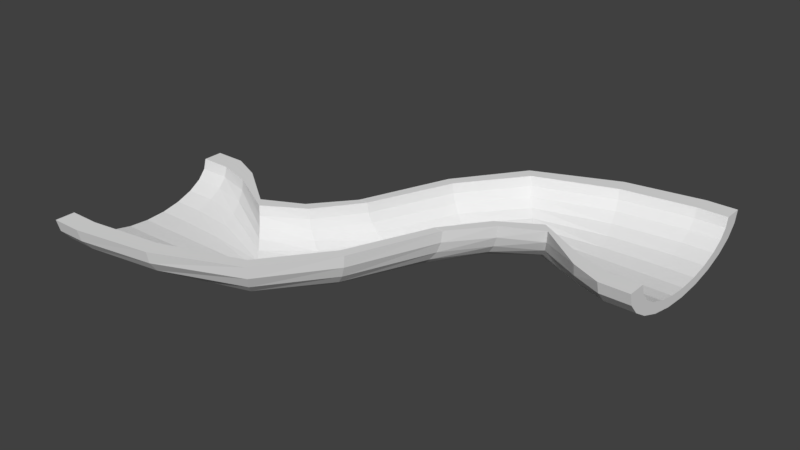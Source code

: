 # Source: cut_pipe_currved.blend  (saved by Blender 2.78.0; exported with 4.5.12 LTS)
import bpy
from mathutils import Matrix  # noqa: F401  (used for matrix-valued properties, if any)

bpy.ops.wm.read_factory_settings(use_empty=True)
scene = bpy.context.scene
scene.name = 'Scene'

# ---- collections
col_collection_1 = bpy.data.collections.new('Collection 1'); scene.collection.children.link(col_collection_1)

# ---- world
world_world = bpy.data.worlds.new('World'); scene.world = world_world
world_world.color = (0.05088, 0.05088, 0.05088)
world_world.use_sun_shadow = False
world_world.sun_shadow_jitter_overblur = 0.0
world_world.cycles.sampling_method = 'MANUAL'

# ---- meshes
me_cylinder_010 = bpy.data.meshes.new('Cylinder.010')
me_cylinder_010.from_pydata([(-264.0, 697.5, 411.4), (-264.0, -642.5, -42.97), (-102.5, 697.5, 408.6), (-102.5, -620.6, -42.97), (47.99, 697.5, 400.7), (47.99, -556.7, -42.97), (177.2, 697.5, 388.0), (177.2, -455.0, -42.97), (276.4, 697.5, 371.5), (276.4, -322.5, -42.97), (338.7, 697.5, 352.3), (338.7, -168.1, -42.97), (360.0, 697.5, 331.6), (360.0, -2.452, -42.97), (338.7, 697.5, 311.0), (338.7, 163.2, -42.97), (276.4, 697.5, 291.8), (276.4, 317.5, -42.97), (177.2, 697.5, 275.2), (177.2, 450.1, -42.97), (47.99, 697.5, 262.6), (47.99, 551.8, -42.97), (-102.5, 697.5, 254.6), (-102.5, 615.7, -42.97), (-264.0, 697.5, 251.9), (-264.0, 637.5, -42.97), (-264.0, 697.5, 395.4), (-264.0, -514.5, -42.97), (-134.8, 697.5, 393.2), (-134.8, -497.0, -42.97), (-14.41, 697.5, 386.9), (-14.41, -445.9, -42.97), (88.98, 697.5, 376.7), (88.98, -364.5, -42.97), (168.3, 697.5, 363.5), (168.3, -258.5, -42.97), (218.2, 697.5, 348.1), (218.2, -135.0, -42.97), (235.2, 697.5, 331.6), (235.2, -2.452, -42.97), (218.2, 697.5, 315.1), (218.2, 130.1, -42.97), (168.3, 697.5, 299.7), (168.3, 253.5, -42.97), (88.98, 697.5, 286.5), (88.98, 359.6, -42.97), (-14.41, 697.5, 276.4), (-14.41, 441.0, -42.97), (-134.8, 697.5, 270.0), (-134.8, 492.1, -42.97), (-264.0, 697.5, 267.8), (-264.0, 509.5, -42.97), (-617.0, 359.6, 57.03), (-264.0, 113.8, 353.5), (-264.0, -322.5, 273.9), (-264.0, -556.7, 136.0), (-264.0, -642.5, 7.034), (-102.5, -620.6, 7.034), (-102.5, -537.8, 134.7), (-102.5, -311.5, 271.6), (-102.5, 119.5, 350.8), (47.99, -556.7, 7.034), (47.99, -482.5, 130.7), (47.99, -279.6, 264.7), (47.99, 136.0, 343.1), (177.2, -455.0, 7.034), (177.2, -394.4, 124.4), (177.2, -228.7, 253.7), (177.2, 162.4, 330.9), (276.4, -322.5, 7.034), (276.4, -279.6, 116.1), (276.4, -162.5, 239.4), (276.4, 196.7, 314.9), (338.7, -168.1, 7.034), (338.7, -145.9, 106.5), (338.7, -85.27, 222.7), (338.7, 236.6, 296.4), (360.0, -2.452, 7.034), (360.0, -2.452, 96.18), (360.0, -2.452, 204.9), (360.0, 279.5, 276.4), (338.7, 163.2, 7.034), (338.7, 141.0, 85.86), (338.7, 80.37, 187.0), (338.7, 322.4, 256.5), (276.4, 317.5, 7.034), (276.4, 274.7, 76.25), (276.4, 157.5, 170.3), (276.4, 362.3, 237.9), (177.2, 450.1, 7.034), (177.2, 389.5, 67.99), (177.2, 223.8, 156.0), (177.2, 396.6, 222.0), (47.99, 551.8, 7.034), (47.99, 477.5, 61.65), (47.99, 274.7, 145.1), (47.99, 422.9, 209.7), (-102.5, 615.7, 7.034), (-102.5, 532.9, 57.67), (-102.5, 306.6, 138.2), (-102.5, 439.5, 202.0), (-264.0, 637.5, 7.034), (-264.0, 551.8, 56.31), (-264.0, 317.5, 135.8), (-264.0, 445.1, 199.4), (-264.0, 147.0, 338.0), (-264.0, -258.5, 260.1), (-264.0, -445.9, 128.1), (-264.0, -514.5, 7.034), (-134.8, -497.0, 7.034), (-134.8, -430.8, 127.0), (-134.8, -249.7, 258.2), (-134.8, 151.5, 335.9), (-14.41, -445.9, 7.034), (-14.41, -386.5, 123.8), (-14.41, -224.2, 252.7), (-14.41, 164.7, 329.8), (88.98, -364.5, 7.034), (88.98, -316.0, 118.7), (88.98, -183.5, 243.9), (88.98, 185.8, 320.0), (168.3, -258.5, 7.034), (168.3, -224.2, 112.1), (168.3, -130.5, 232.5), (168.3, 213.2, 307.2), (218.2, -135.0, 7.034), (218.2, -117.2, 104.4), (218.2, -68.71, 219.2), (218.2, 245.2, 292.4), (235.2, -2.452, 7.034), (235.2, -2.452, 96.18), (235.2, -2.452, 204.9), (235.2, 279.5, 276.4), (218.2, 130.1, 7.034), (218.2, 112.3, 87.93), (218.2, 63.81, 190.6), (218.2, 313.8, 260.5), (168.3, 253.5, 7.034), (168.3, 219.3, 80.23), (168.3, 125.5, 177.2), (168.3, 345.7, 245.6), (88.98, 359.6, 7.034), (88.98, 311.1, 73.63), (88.98, 178.6, 165.8), (88.98, 373.2, 232.9), (-14.41, 441.0, 7.034), (-14.41, 381.5, 68.56), (-14.41, 219.3, 157.0), (-14.41, 394.3, 223.1), (-134.8, 492.1, 7.034), (-134.8, 425.8, 65.37), (-134.8, 244.8, 151.5), (-134.8, 407.5, 216.9), (-264.0, 509.5, 7.034), (-264.0, 441.0, 64.29), (-264.0, 253.5, 149.6), (-264.0, 412.0, 214.8), (-264.0, -642.5, -17.97), (-264.0, -514.5, -17.97), (-102.5, -620.6, -17.97), (47.99, -556.7, -17.97), (177.2, -455.0, -17.97), (276.4, -322.5, -17.97), (338.7, -168.1, -17.97), (360.0, -2.452, -17.97), (338.7, 163.2, -17.97), (276.4, 317.5, -17.97), (177.2, 450.1, -17.97), (47.99, 551.8, -17.97), (-102.5, 615.7, -17.97), (-264.0, 637.5, -17.97), (-134.8, -497.0, -17.97), (-14.41, -445.9, -17.97), (88.98, -364.5, -17.97), (168.3, -258.5, -17.97), (218.2, -135.0, -17.97), (235.2, -2.452, -17.97), (218.2, 130.1, -17.97), (168.3, 253.5, -17.97), (88.98, 359.6, -17.97), (-14.41, 441.0, -17.97), (-134.8, 492.1, -17.97), (-264.0, 509.5, -17.97)], [], [(157, 1, 3, 159), (159, 3, 5, 160), (160, 5, 7, 161), (161, 7, 9, 162), (162, 9, 11, 163), (163, 11, 13, 164), (164, 13, 15, 165), (165, 15, 17, 166), (166, 17, 19, 167), (167, 19, 21, 168), (168, 21, 23, 169), (169, 23, 25, 170), (158, 171, 29, 27), (171, 172, 31, 29), (172, 173, 33, 31), (173, 174, 35, 33), (174, 175, 37, 35), (175, 176, 39, 37), (176, 177, 41, 39), (177, 178, 43, 41), (178, 179, 45, 43), (179, 180, 47, 45), (180, 181, 49, 47), (181, 182, 51, 49), (0, 2, 28, 26), (3, 1, 27, 29), (5, 3, 29, 31), (7, 5, 31, 33), (9, 7, 33, 35), (11, 9, 35, 37), (13, 11, 37, 39), (15, 13, 39, 41), (17, 15, 41, 43), (19, 17, 43, 45), (21, 19, 45, 47), (23, 21, 47, 49), (25, 23, 49, 51), (2, 4, 6, 8, 10, 12, 14, 16, 18, 20, 22, 24, 50, 48, 46, 44, 42, 40, 38, 36, 34, 32, 30, 28), (170, 25, 51, 182), (53, 0, 26, 105), (157, 56, 108, 158), (56, 55, 107, 108), (55, 54, 106, 107), (54, 53, 105, 106), (24, 104, 156, 50), (104, 103, 155, 156), (103, 102, 154, 155), (102, 101, 153, 154), (48, 50, 156, 152), (152, 156, 155, 151), (151, 155, 154, 150), (150, 154, 153, 149), (46, 48, 152, 148), (148, 152, 151, 147), (147, 151, 150, 146), (146, 150, 149, 145), (44, 46, 148, 144), (144, 148, 147, 143), (143, 147, 146, 142), (142, 146, 145, 141), (42, 44, 144, 140), (140, 144, 143, 139), (139, 143, 142, 138), (138, 142, 141, 137), (40, 42, 140, 136), (136, 140, 139, 135), (135, 139, 138, 134), (134, 138, 137, 133), (38, 40, 136, 132), (132, 136, 135, 131), (131, 135, 134, 130), (130, 134, 133, 129), (36, 38, 132, 128), (128, 132, 131, 127), (127, 131, 130, 126), (126, 130, 129, 125), (34, 36, 128, 124), (124, 128, 127, 123), (123, 127, 126, 122), (122, 126, 125, 121), (32, 34, 124, 120), (120, 124, 123, 119), (119, 123, 122, 118), (118, 122, 121, 117), (30, 32, 120, 116), (116, 120, 119, 115), (115, 119, 118, 114), (114, 118, 117, 113), (28, 30, 116, 112), (112, 116, 115, 111), (111, 115, 114, 110), (110, 114, 113, 109), (26, 28, 112, 105), (105, 112, 111, 106), (106, 111, 110, 107), (107, 110, 109, 108), (22, 100, 104, 24), (100, 99, 103, 104), (99, 98, 102, 103), (98, 97, 101, 102), (20, 96, 100, 22), (96, 95, 99, 100), (95, 94, 98, 99), (94, 93, 97, 98), (18, 92, 96, 20), (92, 91, 95, 96), (91, 90, 94, 95), (90, 89, 93, 94), (16, 88, 92, 18), (88, 87, 91, 92), (87, 86, 90, 91), (86, 85, 89, 90), (14, 84, 88, 16), (84, 83, 87, 88), (83, 82, 86, 87), (82, 81, 85, 86), (12, 80, 84, 14), (80, 79, 83, 84), (79, 78, 82, 83), (78, 77, 81, 82), (10, 76, 80, 12), (76, 75, 79, 80), (75, 74, 78, 79), (74, 73, 77, 78), (8, 72, 76, 10), (72, 71, 75, 76), (71, 70, 74, 75), (70, 69, 73, 74), (6, 68, 72, 8), (68, 67, 71, 72), (67, 66, 70, 71), (66, 65, 69, 70), (4, 64, 68, 6), (64, 63, 67, 68), (63, 62, 66, 67), (62, 61, 65, 66), (2, 60, 64, 4), (60, 59, 63, 64), (59, 58, 62, 63), (58, 57, 61, 62), (0, 53, 60, 2), (53, 54, 59, 60), (54, 55, 58, 59), (55, 56, 57, 58), (1, 157, 158, 27), (101, 170, 182, 153), (149, 153, 182, 181), (145, 149, 181, 180), (141, 145, 180, 179), (137, 141, 179, 178), (133, 137, 178, 177), (129, 133, 177, 176), (125, 129, 176, 175), (121, 125, 175, 174), (117, 121, 174, 173), (113, 117, 173, 172), (109, 113, 172, 171), (108, 109, 171, 158), (97, 169, 170, 101), (93, 168, 169, 97), (89, 167, 168, 93), (85, 166, 167, 89), (81, 165, 166, 85), (77, 164, 165, 81), (73, 163, 164, 77), (69, 162, 163, 73), (65, 161, 162, 69), (61, 160, 161, 65), (57, 159, 160, 61), (56, 157, 159, 57)])
_uv = me_cylinder_010.uv_layers.new(name='UVMap')
_uv.uv.foreach_set('vector', [0.01013, 0.9999, 0.0, 0.9998, 0.000552, 0.9308, 0.01069, 0.9309, 0.01069, 0.9309, 0.000552, 0.9308, 0.001086, 0.864, 0.01122, 0.8641, 0.01122, 0.8641, 0.001086, 0.864, 0.001566, 0.8041, 0.0117, 0.8042, 0.7475, 0.496, 0.7374, 0.4973, 0.7316, 0.4453, 0.7416, 0.444, 0.7416, 0.444, 0.7316, 0.4453, 0.7244, 0.3829, 0.7345, 0.3816, 0.7345, 0.3816, 0.7244, 0.3829, 0.7165, 0.3142, 0.7265, 0.313, 0.7265, 0.313, 0.7165, 0.3142, 0.7082, 0.2441, 0.7183, 0.2428, 0.7183, 0.2428, 0.7082, 0.2441, 0.7003, 0.1772, 0.7104, 0.176, 0.7104, 0.176, 0.7003, 0.1772, 0.6933, 0.1182, 0.7033, 0.1169, 0.6485, 0.6718, 0.6384, 0.6722, 0.6398, 0.6234, 0.6499, 0.623, 0.6499, 0.623, 0.6398, 0.6234, 0.6398, 0.5637, 0.6499, 0.5632, 0.6499, 0.5632, 0.6398, 0.5637, 0.6384, 0.4971, 0.6485, 0.4966, 0.08271, 0.8014, 0.08322, 0.8566, 0.07311, 0.8567, 0.0726, 0.8015, 0.08322, 0.8566, 0.0847, 0.9099, 0.0746, 0.91, 0.07311, 0.8567, 0.0847, 0.9099, 0.08707, 0.9578, 0.07696, 0.9579, 0.0746, 0.91, 0.5437, 0.4975, 0.5385, 0.5398, 0.5284, 0.5385, 0.5337, 0.4962, 0.5385, 0.5398, 0.5324, 0.5902, 0.5223, 0.5889, 0.5284, 0.5385, 0.5324, 0.5902, 0.5258, 0.6453, 0.5158, 0.644, 0.5223, 0.5889, 0.5258, 0.6453, 0.5193, 0.7013, 0.5092, 0.7001, 0.5158, 0.644, 0.5193, 0.7013, 0.5131, 0.7545, 0.5031, 0.7532, 0.5092, 0.7001, 0.5131, 0.7545, 0.5078, 0.8012, 0.4978, 0.7999, 0.5031, 0.7532, 0.4853, 0.6827, 0.4853, 0.6439, 0.4954, 0.6439, 0.4954, 0.6827, 0.4853, 0.6439, 0.4853, 0.5962, 0.4954, 0.5962, 0.4954, 0.6439, 0.4853, 0.5962, 0.4853, 0.543, 0.4954, 0.543, 0.4954, 0.5962, 0.9355, 0.262, 0.9372, 0.1942, 0.9433, 0.2078, 0.942, 0.262, 0.1875, 0.009129, 0.253, 0.0, 0.253, 0.05348, 0.2006, 0.06078, 0.1265, 0.03586, 0.1875, 0.009129, 0.2006, 0.06078, 0.1518, 0.08217, 0.07409, 0.07837, 0.1265, 0.03586, 0.1518, 0.08217, 0.1099, 0.1162, 0.03389, 0.1338, 0.07409, 0.07837, 0.1099, 0.1162, 0.0777, 0.1605, 0.008619, 0.1983, 0.03389, 0.1338, 0.0777, 0.1605, 0.05748, 0.2121, 0.0, 0.2675, 0.008619, 0.1983, 0.05748, 0.2121, 0.05059, 0.2675, 0.008619, 0.3367, 0.0, 0.2675, 0.05059, 0.2675, 0.05748, 0.3228, 0.03389, 0.4012, 0.008619, 0.3367, 0.05748, 0.3228, 0.0777, 0.3744, 0.07409, 0.4566, 0.03389, 0.4012, 0.0777, 0.3744, 0.1099, 0.4187, 0.1265, 0.499, 0.07409, 0.4566, 0.1099, 0.4187, 0.1518, 0.4527, 0.1875, 0.5257, 0.1265, 0.499, 0.1518, 0.4527, 0.2006, 0.4741, 0.253, 0.5348, 0.1875, 0.5257, 0.2006, 0.4741, 0.253, 0.4813, 0.9372, 0.1942, 0.941, 0.131, 0.9466, 0.07675, 0.9536, 0.03511, 0.9617, 0.008929, 0.9701, 0.0, 0.9783, 0.008929, 0.9859, 0.03511, 0.9922, 0.07675, 0.9968, 0.131, 0.9995, 0.1942, 1.0, 0.262, 0.9936, 0.262, 0.9932, 0.2078, 0.991, 0.1572, 0.9873, 0.1138, 0.9823, 0.08049, 0.9762, 0.05955, 0.9696, 0.05241, 0.9629, 0.05955, 0.9565, 0.08049, 0.9508, 0.1138, 0.9463, 0.1572, 0.9433, 0.2078, 0.7032, 0.9144, 0.6933, 0.9125, 0.7028, 0.8593, 0.7127, 0.8612, 0.871, 0.2403, 0.9294, 0.0, 0.9355, 0.002299, 0.8815, 0.2293, 0.9083, 0.5943, 0.8988, 0.5907, 0.9165, 0.5398, 0.926, 0.5434, 0.8988, 0.5907, 0.8615, 0.538, 0.8798, 0.4951, 0.9165, 0.5398, 0.8615, 0.538, 0.8412, 0.4251, 0.8553, 0.4016, 0.8798, 0.4951, 0.8412, 0.4251, 0.871, 0.2403, 0.8815, 0.2293, 0.8553, 0.4016, 0.8064, 0.9602, 0.8041, 0.8512, 0.8127, 0.8387, 0.8127, 0.9614, 0.8041, 0.8512, 0.7882, 0.7933, 0.7985, 0.7678, 0.8127, 0.8387, 0.7882, 0.7933, 0.7392, 0.8845, 0.7506, 0.8391, 0.7985, 0.7678, 0.7392, 0.8845, 0.7132, 0.9163, 0.7227, 0.8631, 0.7506, 0.8391, 0.3053, 0.8133, 0.253, 0.8132, 0.253, 0.6903, 0.3053, 0.6885, 0.3053, 0.6885, 0.253, 0.6903, 0.2531, 0.6196, 0.3055, 0.6161, 0.9273, 0.7344, 0.9382, 0.788, 0.8715, 0.8076, 0.863, 0.7533, 0.863, 0.7533, 0.8715, 0.8076, 0.8487, 0.8143, 0.8412, 0.7596, 0.3541, 0.8138, 0.3053, 0.8133, 0.3053, 0.6885, 0.3541, 0.6834, 0.3541, 0.6834, 0.3053, 0.6885, 0.3055, 0.6161, 0.3542, 0.6057, 0.9235, 0.6826, 0.9273, 0.7344, 0.863, 0.7533, 0.8666, 0.6992, 0.4502, 0.6405, 0.4515, 0.5925, 0.4752, 0.5962, 0.4752, 0.6439, 0.396, 0.8144, 0.3541, 0.8138, 0.3541, 0.6834, 0.3959, 0.6752, 0.3959, 0.6752, 0.3541, 0.6834, 0.3542, 0.6057, 0.396, 0.5893, 0.9273, 0.636, 0.9235, 0.6826, 0.8666, 0.6992, 0.8821, 0.6492, 0.4482, 0.68, 0.4502, 0.6405, 0.4752, 0.6439, 0.4752, 0.6827, 0.428, 0.8153, 0.396, 0.8144, 0.3959, 0.6752, 0.428, 0.6646, 0.428, 0.6646, 0.3959, 0.6752, 0.396, 0.5893, 0.4281, 0.5679, 0.9382, 0.5979, 0.9273, 0.636, 0.8821, 0.6492, 0.9083, 0.6066, 0.5543, 0.7452, 0.5471, 0.7856, 0.5179, 0.8025, 0.5232, 0.7558, 0.4482, 0.8164, 0.428, 0.8153, 0.428, 0.6646, 0.4481, 0.6522, 0.4481, 0.6522, 0.428, 0.6646, 0.4281, 0.5679, 0.4482, 0.543, 0.6064, 0.6843, 0.598, 0.7109, 0.5543, 0.7452, 0.5627, 0.6994, 0.5627, 0.6994, 0.5543, 0.7452, 0.5232, 0.7558, 0.5293, 0.7026, 0.6318, 0.957, 0.6251, 0.9566, 0.6222, 0.7928, 0.6303, 0.7788, 0.6303, 0.7788, 0.6222, 0.7928, 0.6064, 0.6843, 0.6155, 0.6568, 0.6155, 0.6568, 0.6064, 0.6843, 0.5627, 0.6994, 0.5718, 0.6512, 0.5718, 0.6512, 0.5627, 0.6994, 0.5293, 0.7026, 0.5359, 0.6466, 0.6384, 0.9583, 0.6318, 0.957, 0.6303, 0.7788, 0.6384, 0.7657, 0.6384, 0.7657, 0.6303, 0.7788, 0.6155, 0.6568, 0.6245, 0.6302, 0.6245, 0.6302, 0.6155, 0.6568, 0.5718, 0.6512, 0.5808, 0.604, 0.5808, 0.604, 0.5718, 0.6512, 0.5359, 0.6466, 0.5425, 0.5915, 0.6731, 0.002199, 0.6933, 0.00326, 0.6933, 0.1961, 0.673, 0.2084, 0.673, 0.2084, 0.6933, 0.1961, 0.6933, 0.3323, 0.673, 0.3572, 0.6329, 0.6064, 0.6245, 0.6302, 0.5808, 0.604, 0.5891, 0.5609, 0.5891, 0.5609, 0.5808, 0.604, 0.5425, 0.5915, 0.5486, 0.5411, 0.6409, 0.001289, 0.6731, 0.002199, 0.673, 0.2084, 0.6409, 0.219, 0.6409, 0.219, 0.673, 0.2084, 0.673, 0.3572, 0.6409, 0.3786, 0.6734, 0.7295, 0.6385, 0.7295, 0.6384, 0.6756, 0.675, 0.6722, 0.5963, 0.5249, 0.5891, 0.5609, 0.5486, 0.5411, 0.5538, 0.4988, 0.599, 0.0005896, 0.6409, 0.001289, 0.6409, 0.219, 0.599, 0.2272, 0.599, 0.2272, 0.6409, 0.219, 0.6409, 0.3786, 0.599, 0.395, 0.599, 0.395, 0.6409, 0.3786, 0.6409, 0.4426, 0.599, 0.4717, 0.1437, 0.9126, 0.1437, 0.9599, 0.09717, 0.9577, 0.09481, 0.9098, 0.5502, 0.0001501, 0.599, 0.0005896, 0.599, 0.2272, 0.5501, 0.2323, 0.5501, 0.2323, 0.599, 0.2272, 0.599, 0.395, 0.5501, 0.4053, 0.5501, 0.4053, 0.599, 0.395, 0.599, 0.4717, 0.5502, 0.4899, 0.1438, 0.8596, 0.1437, 0.9126, 0.09481, 0.9098, 0.09333, 0.8565, 0.4978, 0.0, 0.5502, 0.0001501, 0.5501, 0.2323, 0.4978, 0.234, 0.4978, 0.234, 0.5501, 0.2323, 0.5501, 0.4053, 0.4978, 0.4088, 0.4978, 0.4088, 0.5501, 0.4053, 0.5502, 0.4899, 0.4978, 0.4962, 0.1438, 0.8045, 0.1438, 0.8596, 0.09333, 0.8565, 0.09282, 0.8013, 0.06547, 0.5387, 0.06547, 0.6502, 9.402e-07, 0.648, 0.0, 0.5389, 0.06547, 0.6502, 0.06549, 0.7101, 2.315e-05, 0.7057, 9.402e-07, 0.648, 0.8043, 0.5973, 0.7221, 0.5737, 0.7327, 0.5058, 0.8181, 0.5304, 0.7221, 0.5737, 0.6933, 0.5656, 0.7027, 0.4973, 0.7327, 0.5058, 0.1265, 0.5382, 0.1265, 0.6565, 0.06547, 0.6502, 0.06547, 0.5387, 0.1265, 0.6565, 0.1265, 0.723, 0.06549, 0.7101, 0.06547, 0.6502, 0.7996, 0.6621, 0.7266, 0.6412, 0.7221, 0.5737, 0.8043, 0.5973, 0.7266, 0.6412, 0.7013, 0.6341, 0.6933, 0.5656, 0.7221, 0.5737, 0.1788, 0.5373, 0.1788, 0.6667, 0.1265, 0.6565, 0.1265, 0.5382, 0.1788, 0.6667, 0.1789, 0.7434, 0.1265, 0.723, 0.1265, 0.6565, 0.8043, 0.7203, 0.7459, 0.7037, 0.7266, 0.6412, 0.7996, 0.6621, 0.7459, 0.7037, 0.7263, 0.6983, 0.7013, 0.6341, 0.7266, 0.6412, 0.219, 0.5362, 0.219, 0.6799, 0.1788, 0.6667, 0.1788, 0.5373, 0.219, 0.6799, 0.219, 0.7702, 0.1789, 0.7434, 0.1788, 0.6667, 0.8181, 0.7678, 0.7787, 0.7568, 0.7459, 0.7037, 0.8043, 0.7203, 0.7504, 0.1891, 0.7205, 0.1747, 0.7134, 0.1156, 0.7409, 0.1379, 0.2443, 0.5348, 0.2443, 0.6954, 0.219, 0.6799, 0.219, 0.5362, 0.2443, 0.6954, 0.2443, 0.8013, 0.219, 0.7702, 0.219, 0.6799, 0.8048, 0.267, 0.7612, 0.2468, 0.7504, 0.1891, 0.794, 0.2333, 0.7612, 0.2468, 0.7284, 0.2415, 0.7205, 0.1747, 0.7504, 0.1891, 0.833, 0.001813, 0.8312, 0.1798, 0.821, 0.1621, 0.8246, 0.002118, 0.8312, 0.1798, 0.8162, 0.3015, 0.8048, 0.267, 0.821, 0.1621, 0.8162, 0.3015, 0.7724, 0.3071, 0.7612, 0.2468, 0.8048, 0.267, 0.7724, 0.3071, 0.7366, 0.3117, 0.7284, 0.2415, 0.7612, 0.2468, 0.8412, 0.0, 0.8412, 0.1959, 0.8312, 0.1798, 0.833, 0.001813, 0.8412, 0.1959, 0.8273, 0.3345, 0.8162, 0.3015, 0.8312, 0.1798, 0.8273, 0.3345, 0.7835, 0.3659, 0.7724, 0.3071, 0.8162, 0.3015, 0.7835, 0.3659, 0.7445, 0.3803, 0.7366, 0.3117, 0.7724, 0.3071, 0.4724, 0.5403, 0.4723, 0.3271, 0.4977, 0.3425, 0.4978, 0.539, 0.4723, 0.3271, 0.4723, 0.1718, 0.4978, 0.2029, 0.4977, 0.3425, 0.8374, 0.3638, 0.7935, 0.4192, 0.7835, 0.3659, 0.8273, 0.3345, 0.7935, 0.4192, 0.7517, 0.4428, 0.7445, 0.3803, 0.7835, 0.3659, 0.4321, 0.5414, 0.432, 0.3138, 0.4723, 0.3271, 0.4724, 0.5403, 0.432, 0.3138, 0.432, 0.1451, 0.4723, 0.1718, 0.4723, 0.3271, 0.432, 0.1451, 0.4325, 0.06705, 0.4729, 0.1145, 0.4723, 0.1718, 0.8018, 0.4633, 0.7576, 0.4948, 0.7517, 0.4428, 0.7935, 0.4192, 0.3797, 0.5423, 0.3795, 0.3036, 0.432, 0.3138, 0.4321, 0.5414, 0.3795, 0.3036, 0.3795, 0.1246, 0.432, 0.1451, 0.432, 0.3138, 0.3795, 0.1246, 0.3801, 0.03067, 0.4325, 0.06705, 0.432, 0.1451, 0.07152, 0.8605, 0.02135, 0.8642, 0.02183, 0.8043, 0.06942, 0.8013, 0.3186, 0.5428, 0.3184, 0.2972, 0.3795, 0.3036, 0.3797, 0.5423, 0.3184, 0.2972, 0.3185, 0.1117, 0.3795, 0.1246, 0.3795, 0.3036, 0.3185, 0.1117, 0.319, 0.007799, 0.3801, 0.03067, 0.3795, 0.1246, 0.0726, 0.9268, 0.02082, 0.931, 0.02135, 0.8642, 0.07152, 0.8605, 0.2531, 0.543, 0.253, 0.2951, 0.3184, 0.2972, 0.3186, 0.5428, 0.253, 0.2951, 0.253, 0.1073, 0.3185, 0.1117, 0.3184, 0.2972, 0.253, 0.1073, 0.2535, 0.0, 0.319, 0.007799, 0.3185, 0.1117, 0.0726, 0.9956, 0.02027, 1.0, 0.02082, 0.931, 0.0726, 0.9268, 0.9179, 0.5979, 0.9083, 0.5943, 0.926, 0.5434, 0.9355, 0.547, 0.7132, 0.9163, 0.7032, 0.9144, 0.7127, 0.8612, 0.7227, 0.8631, 0.4752, 0.5962, 0.4752, 0.543, 0.4853, 0.543, 0.4853, 0.5962, 0.4752, 0.6439, 0.4752, 0.5962, 0.4853, 0.5962, 0.4853, 0.6439, 0.4752, 0.6827, 0.4752, 0.6439, 0.4853, 0.6439, 0.4853, 0.6827, 0.5232, 0.7558, 0.5179, 0.8025, 0.5078, 0.8012, 0.5131, 0.7545, 0.5293, 0.7026, 0.5232, 0.7558, 0.5131, 0.7545, 0.5193, 0.7013, 0.5359, 0.6466, 0.5293, 0.7026, 0.5193, 0.7013, 0.5258, 0.6453, 0.5425, 0.5915, 0.5359, 0.6466, 0.5258, 0.6453, 0.5324, 0.5902, 0.5486, 0.5411, 0.5425, 0.5915, 0.5324, 0.5902, 0.5385, 0.5398, 0.5538, 0.4988, 0.5486, 0.5411, 0.5385, 0.5398, 0.5437, 0.4975, 0.09481, 0.9098, 0.09717, 0.9577, 0.08707, 0.9578, 0.0847, 0.9099, 0.09333, 0.8565, 0.09481, 0.9098, 0.0847, 0.9099, 0.08322, 0.8566, 0.09282, 0.8013, 0.09333, 0.8565, 0.08322, 0.8566, 0.08271, 0.8014, 0.66, 0.5628, 0.6499, 0.5632, 0.6485, 0.4966, 0.6586, 0.4962, 0.66, 0.6226, 0.6499, 0.623, 0.6499, 0.5632, 0.66, 0.5628, 0.6586, 0.6714, 0.6485, 0.6718, 0.6499, 0.623, 0.66, 0.6226, 0.7205, 0.1747, 0.7104, 0.176, 0.7033, 0.1169, 0.7134, 0.1156, 0.7284, 0.2415, 0.7183, 0.2428, 0.7104, 0.176, 0.7205, 0.1747, 0.7366, 0.3117, 0.7265, 0.313, 0.7183, 0.2428, 0.7284, 0.2415, 0.7445, 0.3803, 0.7345, 0.3816, 0.7265, 0.313, 0.7366, 0.3117, 0.7517, 0.4428, 0.7416, 0.444, 0.7345, 0.3816, 0.7445, 0.3803, 0.7576, 0.4948, 0.7475, 0.496, 0.7416, 0.444, 0.7517, 0.4428, 0.02135, 0.8642, 0.01122, 0.8641, 0.0117, 0.8042, 0.02183, 0.8043, 0.02082, 0.931, 0.01069, 0.9309, 0.01122, 0.8641, 0.02135, 0.8642, 0.02027, 1.0, 0.01013, 0.9999, 0.01069, 0.9309, 0.02082, 0.931])
me_cylinder_010.use_remesh_preserve_volume = False
me_cylinder_010.use_remesh_preserve_attributes = False
me_cylinder_010.use_mirror_vertex_groups = False
me_cylinder_010.update()
me_cylinder_013 = bpy.data.meshes.new('Cylinder.013')
me_cylinder_013.from_pydata([(-264.0, 697.5, 411.4), (-264.0, -642.5, -42.97), (-102.5, 697.5, 408.6), (-102.5, -620.6, -42.97), (47.99, 697.5, 400.7), (47.99, -556.7, -42.97), (177.2, 697.5, 388.0), (177.2, -455.0, -42.97), (276.4, 697.5, 371.5), (276.4, -322.5, -42.97), (338.7, 697.5, 352.3), (338.7, -168.1, -42.97), (360.0, 697.5, 331.6), (360.0, -2.452, -42.97), (338.7, 697.5, 311.0), (338.7, 163.2, -42.97), (276.4, 697.5, 291.8), (276.4, 317.5, -42.97), (177.2, 697.5, 275.2), (177.2, 450.1, -42.97), (47.99, 697.5, 262.6), (47.99, 551.8, -42.97), (-102.5, 697.5, 254.6), (-102.5, 615.7, -42.97), (-264.0, 697.5, 251.9), (-264.0, 637.5, -42.97), (-264.0, 697.5, 395.4), (-264.0, -514.5, -42.97), (-134.8, 697.5, 393.2), (-134.8, -497.0, -42.97), (-14.41, 697.5, 386.9), (-14.41, -445.9, -42.97), (88.98, 697.5, 376.7), (88.98, -364.5, -42.97), (168.3, 697.5, 363.5), (168.3, -258.5, -42.97), (218.2, 697.5, 348.1), (218.2, -135.0, -42.97), (235.2, 697.5, 331.6), (235.2, -2.452, -42.97), (218.2, 697.5, 315.1), (218.2, 130.1, -42.97), (168.3, 697.5, 299.7), (168.3, 253.5, -42.97), (88.98, 697.5, 286.5), (88.98, 359.6, -42.97), (-14.41, 697.5, 276.4), (-14.41, 441.0, -42.97), (-134.8, 697.5, 270.0), (-134.8, 492.1, -42.97), (-264.0, 697.5, 267.8), (-264.0, 509.5, -42.97), (-617.0, 359.6, 57.03), (-264.0, 113.8, 353.5), (-264.0, -322.5, 273.9), (-264.0, -556.7, 136.0), (-264.0, -642.5, 7.034), (-102.5, -620.6, 7.034), (-102.5, -537.8, 134.7), (-102.5, -311.5, 271.6), (-102.5, 119.5, 350.8), (47.99, -556.7, 7.034), (47.99, -482.5, 130.7), (47.99, -279.6, 264.7), (47.99, 136.0, 343.1), (177.2, -455.0, 7.034), (177.2, -394.4, 124.4), (177.2, -228.7, 253.7), (177.2, 162.4, 330.9), (276.4, -322.5, 7.034), (276.4, -279.6, 116.1), (276.4, -162.5, 239.4), (276.4, 196.7, 314.9), (338.7, -168.1, 7.034), (338.7, -145.9, 106.5), (338.7, -85.27, 222.7), (338.7, 236.6, 296.4), (360.0, -2.452, 7.034), (360.0, -2.452, 96.18), (360.0, -2.452, 204.9), (360.0, 279.5, 276.4), (338.7, 163.2, 7.034), (338.7, 141.0, 85.86), (338.7, 80.37, 187.0), (338.7, 322.4, 256.5), (276.4, 317.5, 7.034), (276.4, 274.7, 76.25), (276.4, 157.5, 170.3), (276.4, 362.3, 237.9), (177.2, 450.1, 7.034), (177.2, 389.5, 67.99), (177.2, 223.8, 156.0), (177.2, 396.6, 222.0), (47.99, 551.8, 7.034), (47.99, 477.5, 61.65), (47.99, 274.7, 145.1), (47.99, 422.9, 209.7), (-102.5, 615.7, 7.034), (-102.5, 532.9, 57.67), (-102.5, 306.6, 138.2), (-102.5, 439.5, 202.0), (-264.0, 637.5, 7.034), (-264.0, 551.8, 56.31), (-264.0, 317.5, 135.8), (-264.0, 445.1, 199.4), (-264.0, 147.0, 338.0), (-264.0, -258.5, 260.1), (-264.0, -445.9, 128.1), (-264.0, -514.5, 7.034), (-134.8, -497.0, 7.034), (-134.8, -430.8, 127.0), (-134.8, -249.7, 258.2), (-134.8, 151.5, 335.9), (-14.41, -445.9, 7.034), (-14.41, -386.5, 123.8), (-14.41, -224.2, 252.7), (-14.41, 164.7, 329.8), (88.98, -364.5, 7.034), (88.98, -316.0, 118.7), (88.98, -183.5, 243.9), (88.98, 185.8, 320.0), (168.3, -258.5, 7.034), (168.3, -224.2, 112.1), (168.3, -130.5, 232.5), (168.3, 213.2, 307.2), (218.2, -135.0, 7.034), (218.2, -117.2, 104.4), (218.2, -68.71, 219.2), (218.2, 245.2, 292.4), (235.2, -2.452, 7.034), (235.2, -2.452, 96.18), (235.2, -2.452, 204.9), (235.2, 279.5, 276.4), (218.2, 130.1, 7.034), (218.2, 112.3, 87.93), (218.2, 63.81, 190.6), (218.2, 313.8, 260.5), (168.3, 253.5, 7.034), (168.3, 219.3, 80.23), (168.3, 125.5, 177.2), (168.3, 345.7, 245.6), (88.98, 359.6, 7.034), (88.98, 311.1, 73.63), (88.98, 178.6, 165.8), (88.98, 373.2, 232.9), (-14.41, 441.0, 7.034), (-14.41, 381.5, 68.56), (-14.41, 219.3, 157.0), (-14.41, 394.3, 223.1), (-134.8, 492.1, 7.034), (-134.8, 425.8, 65.37), (-134.8, 244.8, 151.5), (-134.8, 407.5, 216.9), (-264.0, 509.5, 7.034), (-264.0, 441.0, 64.29), (-264.0, 253.5, 149.6), (-264.0, 412.0, 214.8), (-264.0, -642.5, -17.97), (-264.0, -514.5, -17.97), (-102.5, -620.6, -17.97), (47.99, -556.7, -17.97), (177.2, -455.0, -17.97), (276.4, -322.5, -17.97), (338.7, -168.1, -17.97), (360.0, -2.452, -17.97), (338.7, 163.2, -17.97), (276.4, 317.5, -17.97), (177.2, 450.1, -17.97), (47.99, 551.8, -17.97), (-102.5, 615.7, -17.97), (-264.0, 637.5, -17.97), (-134.8, -497.0, -17.97), (-14.41, -445.9, -17.97), (88.98, -364.5, -17.97), (168.3, -258.5, -17.97), (218.2, -135.0, -17.97), (235.2, -2.452, -17.97), (218.2, 130.1, -17.97), (168.3, 253.5, -17.97), (88.98, 359.6, -17.97), (-14.41, 441.0, -17.97), (-134.8, 492.1, -17.97), (-264.0, 509.5, -17.97)], [], [(157, 1, 3, 159), (159, 3, 5, 160), (160, 5, 7, 161), (161, 7, 9, 162), (162, 9, 11, 163), (163, 11, 13, 164), (164, 13, 15, 165), (165, 15, 17, 166), (166, 17, 19, 167), (167, 19, 21, 168), (168, 21, 23, 169), (169, 23, 25, 170), (158, 171, 29, 27), (171, 172, 31, 29), (172, 173, 33, 31), (173, 174, 35, 33), (174, 175, 37, 35), (175, 176, 39, 37), (176, 177, 41, 39), (177, 178, 43, 41), (178, 179, 45, 43), (179, 180, 47, 45), (180, 181, 49, 47), (181, 182, 51, 49), (0, 2, 28, 26), (3, 1, 27, 29), (5, 3, 29, 31), (7, 5, 31, 33), (9, 7, 33, 35), (11, 9, 35, 37), (13, 11, 37, 39), (15, 13, 39, 41), (17, 15, 41, 43), (19, 17, 43, 45), (21, 19, 45, 47), (23, 21, 47, 49), (25, 23, 49, 51), (2, 4, 6, 8, 10, 12, 14, 16, 18, 20, 22, 24, 50, 48, 46, 44, 42, 40, 38, 36, 34, 32, 30, 28), (170, 25, 51, 182), (53, 0, 26, 105), (157, 56, 108, 158), (56, 55, 107, 108), (55, 54, 106, 107), (54, 53, 105, 106), (24, 104, 156, 50), (104, 103, 155, 156), (103, 102, 154, 155), (102, 101, 153, 154), (48, 50, 156, 152), (152, 156, 155, 151), (151, 155, 154, 150), (150, 154, 153, 149), (46, 48, 152, 148), (148, 152, 151, 147), (147, 151, 150, 146), (146, 150, 149, 145), (44, 46, 148, 144), (144, 148, 147, 143), (143, 147, 146, 142), (142, 146, 145, 141), (42, 44, 144, 140), (140, 144, 143, 139), (139, 143, 142, 138), (138, 142, 141, 137), (40, 42, 140, 136), (136, 140, 139, 135), (135, 139, 138, 134), (134, 138, 137, 133), (38, 40, 136, 132), (132, 136, 135, 131), (131, 135, 134, 130), (130, 134, 133, 129), (36, 38, 132, 128), (128, 132, 131, 127), (127, 131, 130, 126), (126, 130, 129, 125), (34, 36, 128, 124), (124, 128, 127, 123), (123, 127, 126, 122), (122, 126, 125, 121), (32, 34, 124, 120), (120, 124, 123, 119), (119, 123, 122, 118), (118, 122, 121, 117), (30, 32, 120, 116), (116, 120, 119, 115), (115, 119, 118, 114), (114, 118, 117, 113), (28, 30, 116, 112), (112, 116, 115, 111), (111, 115, 114, 110), (110, 114, 113, 109), (26, 28, 112, 105), (105, 112, 111, 106), (106, 111, 110, 107), (107, 110, 109, 108), (22, 100, 104, 24), (100, 99, 103, 104), (99, 98, 102, 103), (98, 97, 101, 102), (20, 96, 100, 22), (96, 95, 99, 100), (95, 94, 98, 99), (94, 93, 97, 98), (18, 92, 96, 20), (92, 91, 95, 96), (91, 90, 94, 95), (90, 89, 93, 94), (16, 88, 92, 18), (88, 87, 91, 92), (87, 86, 90, 91), (86, 85, 89, 90), (14, 84, 88, 16), (84, 83, 87, 88), (83, 82, 86, 87), (82, 81, 85, 86), (12, 80, 84, 14), (80, 79, 83, 84), (79, 78, 82, 83), (78, 77, 81, 82), (10, 76, 80, 12), (76, 75, 79, 80), (75, 74, 78, 79), (74, 73, 77, 78), (8, 72, 76, 10), (72, 71, 75, 76), (71, 70, 74, 75), (70, 69, 73, 74), (6, 68, 72, 8), (68, 67, 71, 72), (67, 66, 70, 71), (66, 65, 69, 70), (4, 64, 68, 6), (64, 63, 67, 68), (63, 62, 66, 67), (62, 61, 65, 66), (2, 60, 64, 4), (60, 59, 63, 64), (59, 58, 62, 63), (58, 57, 61, 62), (0, 53, 60, 2), (53, 54, 59, 60), (54, 55, 58, 59), (55, 56, 57, 58), (1, 157, 158, 27), (101, 170, 182, 153), (149, 153, 182, 181), (145, 149, 181, 180), (141, 145, 180, 179), (137, 141, 179, 178), (133, 137, 178, 177), (129, 133, 177, 176), (125, 129, 176, 175), (121, 125, 175, 174), (117, 121, 174, 173), (113, 117, 173, 172), (109, 113, 172, 171), (108, 109, 171, 158), (97, 169, 170, 101), (93, 168, 169, 97), (89, 167, 168, 93), (85, 166, 167, 89), (81, 165, 166, 85), (77, 164, 165, 81), (73, 163, 164, 77), (69, 162, 163, 73), (65, 161, 162, 69), (61, 160, 161, 65), (57, 159, 160, 61), (56, 157, 159, 57)])
_uv = me_cylinder_013.uv_layers.new(name='UVMap')
_uv.uv.foreach_set('vector', [0.01013, 0.9999, 0.0, 0.9998, 0.000552, 0.9308, 0.01069, 0.9309, 0.01069, 0.9309, 0.000552, 0.9308, 0.001086, 0.864, 0.01122, 0.8641, 0.01122, 0.8641, 0.001086, 0.864, 0.001566, 0.8041, 0.0117, 0.8042, 0.7475, 0.496, 0.7374, 0.4973, 0.7316, 0.4453, 0.7416, 0.444, 0.7416, 0.444, 0.7316, 0.4453, 0.7244, 0.3829, 0.7345, 0.3816, 0.7345, 0.3816, 0.7244, 0.3829, 0.7165, 0.3142, 0.7265, 0.313, 0.7265, 0.313, 0.7165, 0.3142, 0.7082, 0.2441, 0.7183, 0.2428, 0.7183, 0.2428, 0.7082, 0.2441, 0.7003, 0.1772, 0.7104, 0.176, 0.7104, 0.176, 0.7003, 0.1772, 0.6933, 0.1182, 0.7033, 0.1169, 0.6485, 0.6718, 0.6384, 0.6722, 0.6398, 0.6234, 0.6499, 0.623, 0.6499, 0.623, 0.6398, 0.6234, 0.6398, 0.5637, 0.6499, 0.5632, 0.6499, 0.5632, 0.6398, 0.5637, 0.6384, 0.4971, 0.6485, 0.4966, 0.08271, 0.8014, 0.08322, 0.8566, 0.07311, 0.8567, 0.0726, 0.8015, 0.08322, 0.8566, 0.0847, 0.9099, 0.0746, 0.91, 0.07311, 0.8567, 0.0847, 0.9099, 0.08707, 0.9578, 0.07696, 0.9579, 0.0746, 0.91, 0.5437, 0.4975, 0.5385, 0.5398, 0.5284, 0.5385, 0.5337, 0.4962, 0.5385, 0.5398, 0.5324, 0.5902, 0.5223, 0.5889, 0.5284, 0.5385, 0.5324, 0.5902, 0.5258, 0.6453, 0.5158, 0.644, 0.5223, 0.5889, 0.5258, 0.6453, 0.5193, 0.7013, 0.5092, 0.7001, 0.5158, 0.644, 0.5193, 0.7013, 0.5131, 0.7545, 0.5031, 0.7532, 0.5092, 0.7001, 0.5131, 0.7545, 0.5078, 0.8012, 0.4978, 0.7999, 0.5031, 0.7532, 0.4853, 0.6827, 0.4853, 0.6439, 0.4954, 0.6439, 0.4954, 0.6827, 0.4853, 0.6439, 0.4853, 0.5962, 0.4954, 0.5962, 0.4954, 0.6439, 0.4853, 0.5962, 0.4853, 0.543, 0.4954, 0.543, 0.4954, 0.5962, 0.9355, 0.262, 0.9372, 0.1942, 0.9433, 0.2078, 0.942, 0.262, 0.1875, 0.009129, 0.253, 0.0, 0.253, 0.05348, 0.2006, 0.06078, 0.1265, 0.03586, 0.1875, 0.009129, 0.2006, 0.06078, 0.1518, 0.08217, 0.07409, 0.07837, 0.1265, 0.03586, 0.1518, 0.08217, 0.1099, 0.1162, 0.03389, 0.1338, 0.07409, 0.07837, 0.1099, 0.1162, 0.0777, 0.1605, 0.008619, 0.1983, 0.03389, 0.1338, 0.0777, 0.1605, 0.05748, 0.2121, 0.0, 0.2675, 0.008619, 0.1983, 0.05748, 0.2121, 0.05059, 0.2675, 0.008619, 0.3367, 0.0, 0.2675, 0.05059, 0.2675, 0.05748, 0.3228, 0.03389, 0.4012, 0.008619, 0.3367, 0.05748, 0.3228, 0.0777, 0.3744, 0.07409, 0.4566, 0.03389, 0.4012, 0.0777, 0.3744, 0.1099, 0.4187, 0.1265, 0.499, 0.07409, 0.4566, 0.1099, 0.4187, 0.1518, 0.4527, 0.1875, 0.5257, 0.1265, 0.499, 0.1518, 0.4527, 0.2006, 0.4741, 0.253, 0.5348, 0.1875, 0.5257, 0.2006, 0.4741, 0.253, 0.4813, 0.9372, 0.1942, 0.941, 0.131, 0.9466, 0.07675, 0.9536, 0.03511, 0.9617, 0.008929, 0.9701, 0.0, 0.9783, 0.008929, 0.9859, 0.03511, 0.9922, 0.07675, 0.9968, 0.131, 0.9995, 0.1942, 1.0, 0.262, 0.9936, 0.262, 0.9932, 0.2078, 0.991, 0.1572, 0.9873, 0.1138, 0.9823, 0.08049, 0.9762, 0.05955, 0.9696, 0.05241, 0.9629, 0.05955, 0.9565, 0.08049, 0.9508, 0.1138, 0.9463, 0.1572, 0.9433, 0.2078, 0.7032, 0.9144, 0.6933, 0.9125, 0.7028, 0.8593, 0.7127, 0.8612, 0.871, 0.2403, 0.9294, 0.0, 0.9355, 0.002299, 0.8815, 0.2293, 0.9083, 0.5943, 0.8988, 0.5907, 0.9165, 0.5398, 0.926, 0.5434, 0.8988, 0.5907, 0.8615, 0.538, 0.8798, 0.4951, 0.9165, 0.5398, 0.8615, 0.538, 0.8412, 0.4251, 0.8553, 0.4016, 0.8798, 0.4951, 0.8412, 0.4251, 0.871, 0.2403, 0.8815, 0.2293, 0.8553, 0.4016, 0.8064, 0.9602, 0.8041, 0.8512, 0.8127, 0.8387, 0.8127, 0.9614, 0.8041, 0.8512, 0.7882, 0.7933, 0.7985, 0.7678, 0.8127, 0.8387, 0.7882, 0.7933, 0.7392, 0.8845, 0.7506, 0.8391, 0.7985, 0.7678, 0.7392, 0.8845, 0.7132, 0.9163, 0.7227, 0.8631, 0.7506, 0.8391, 0.3053, 0.8133, 0.253, 0.8132, 0.253, 0.6903, 0.3053, 0.6885, 0.3053, 0.6885, 0.253, 0.6903, 0.2531, 0.6196, 0.3055, 0.6161, 0.9273, 0.7344, 0.9382, 0.788, 0.8715, 0.8076, 0.863, 0.7533, 0.863, 0.7533, 0.8715, 0.8076, 0.8487, 0.8143, 0.8412, 0.7596, 0.3541, 0.8138, 0.3053, 0.8133, 0.3053, 0.6885, 0.3541, 0.6834, 0.3541, 0.6834, 0.3053, 0.6885, 0.3055, 0.6161, 0.3542, 0.6057, 0.9235, 0.6826, 0.9273, 0.7344, 0.863, 0.7533, 0.8666, 0.6992, 0.4502, 0.6405, 0.4515, 0.5925, 0.4752, 0.5962, 0.4752, 0.6439, 0.396, 0.8144, 0.3541, 0.8138, 0.3541, 0.6834, 0.3959, 0.6752, 0.3959, 0.6752, 0.3541, 0.6834, 0.3542, 0.6057, 0.396, 0.5893, 0.9273, 0.636, 0.9235, 0.6826, 0.8666, 0.6992, 0.8821, 0.6492, 0.4482, 0.68, 0.4502, 0.6405, 0.4752, 0.6439, 0.4752, 0.6827, 0.428, 0.8153, 0.396, 0.8144, 0.3959, 0.6752, 0.428, 0.6646, 0.428, 0.6646, 0.3959, 0.6752, 0.396, 0.5893, 0.4281, 0.5679, 0.9382, 0.5979, 0.9273, 0.636, 0.8821, 0.6492, 0.9083, 0.6066, 0.5543, 0.7452, 0.5471, 0.7856, 0.5179, 0.8025, 0.5232, 0.7558, 0.4482, 0.8164, 0.428, 0.8153, 0.428, 0.6646, 0.4481, 0.6522, 0.4481, 0.6522, 0.428, 0.6646, 0.4281, 0.5679, 0.4482, 0.543, 0.6064, 0.6843, 0.598, 0.7109, 0.5543, 0.7452, 0.5627, 0.6994, 0.5627, 0.6994, 0.5543, 0.7452, 0.5232, 0.7558, 0.5293, 0.7026, 0.6318, 0.957, 0.6251, 0.9566, 0.6222, 0.7928, 0.6303, 0.7788, 0.6303, 0.7788, 0.6222, 0.7928, 0.6064, 0.6843, 0.6155, 0.6568, 0.6155, 0.6568, 0.6064, 0.6843, 0.5627, 0.6994, 0.5718, 0.6512, 0.5718, 0.6512, 0.5627, 0.6994, 0.5293, 0.7026, 0.5359, 0.6466, 0.6384, 0.9583, 0.6318, 0.957, 0.6303, 0.7788, 0.6384, 0.7657, 0.6384, 0.7657, 0.6303, 0.7788, 0.6155, 0.6568, 0.6245, 0.6302, 0.6245, 0.6302, 0.6155, 0.6568, 0.5718, 0.6512, 0.5808, 0.604, 0.5808, 0.604, 0.5718, 0.6512, 0.5359, 0.6466, 0.5425, 0.5915, 0.6731, 0.002199, 0.6933, 0.00326, 0.6933, 0.1961, 0.673, 0.2084, 0.673, 0.2084, 0.6933, 0.1961, 0.6933, 0.3323, 0.673, 0.3572, 0.6329, 0.6064, 0.6245, 0.6302, 0.5808, 0.604, 0.5891, 0.5609, 0.5891, 0.5609, 0.5808, 0.604, 0.5425, 0.5915, 0.5486, 0.5411, 0.6409, 0.001289, 0.6731, 0.002199, 0.673, 0.2084, 0.6409, 0.219, 0.6409, 0.219, 0.673, 0.2084, 0.673, 0.3572, 0.6409, 0.3786, 0.6734, 0.7295, 0.6385, 0.7295, 0.6384, 0.6756, 0.675, 0.6722, 0.5963, 0.5249, 0.5891, 0.5609, 0.5486, 0.5411, 0.5538, 0.4988, 0.599, 0.0005896, 0.6409, 0.001289, 0.6409, 0.219, 0.599, 0.2272, 0.599, 0.2272, 0.6409, 0.219, 0.6409, 0.3786, 0.599, 0.395, 0.599, 0.395, 0.6409, 0.3786, 0.6409, 0.4426, 0.599, 0.4717, 0.1437, 0.9126, 0.1437, 0.9599, 0.09717, 0.9577, 0.09481, 0.9098, 0.5502, 0.0001501, 0.599, 0.0005896, 0.599, 0.2272, 0.5501, 0.2323, 0.5501, 0.2323, 0.599, 0.2272, 0.599, 0.395, 0.5501, 0.4053, 0.5501, 0.4053, 0.599, 0.395, 0.599, 0.4717, 0.5502, 0.4899, 0.1438, 0.8596, 0.1437, 0.9126, 0.09481, 0.9098, 0.09333, 0.8565, 0.4978, 0.0, 0.5502, 0.0001501, 0.5501, 0.2323, 0.4978, 0.234, 0.4978, 0.234, 0.5501, 0.2323, 0.5501, 0.4053, 0.4978, 0.4088, 0.4978, 0.4088, 0.5501, 0.4053, 0.5502, 0.4899, 0.4978, 0.4962, 0.1438, 0.8045, 0.1438, 0.8596, 0.09333, 0.8565, 0.09282, 0.8013, 0.06547, 0.5387, 0.06547, 0.6502, 9.402e-07, 0.648, 0.0, 0.5389, 0.06547, 0.6502, 0.06549, 0.7101, 2.315e-05, 0.7057, 9.402e-07, 0.648, 0.8043, 0.5973, 0.7221, 0.5737, 0.7327, 0.5058, 0.8181, 0.5304, 0.7221, 0.5737, 0.6933, 0.5656, 0.7027, 0.4973, 0.7327, 0.5058, 0.1265, 0.5382, 0.1265, 0.6565, 0.06547, 0.6502, 0.06547, 0.5387, 0.1265, 0.6565, 0.1265, 0.723, 0.06549, 0.7101, 0.06547, 0.6502, 0.7996, 0.6621, 0.7266, 0.6412, 0.7221, 0.5737, 0.8043, 0.5973, 0.7266, 0.6412, 0.7013, 0.6341, 0.6933, 0.5656, 0.7221, 0.5737, 0.1788, 0.5373, 0.1788, 0.6667, 0.1265, 0.6565, 0.1265, 0.5382, 0.1788, 0.6667, 0.1789, 0.7434, 0.1265, 0.723, 0.1265, 0.6565, 0.8043, 0.7203, 0.7459, 0.7037, 0.7266, 0.6412, 0.7996, 0.6621, 0.7459, 0.7037, 0.7263, 0.6983, 0.7013, 0.6341, 0.7266, 0.6412, 0.219, 0.5362, 0.219, 0.6799, 0.1788, 0.6667, 0.1788, 0.5373, 0.219, 0.6799, 0.219, 0.7702, 0.1789, 0.7434, 0.1788, 0.6667, 0.8181, 0.7678, 0.7787, 0.7568, 0.7459, 0.7037, 0.8043, 0.7203, 0.7504, 0.1891, 0.7205, 0.1747, 0.7134, 0.1156, 0.7409, 0.1379, 0.2443, 0.5348, 0.2443, 0.6954, 0.219, 0.6799, 0.219, 0.5362, 0.2443, 0.6954, 0.2443, 0.8013, 0.219, 0.7702, 0.219, 0.6799, 0.8048, 0.267, 0.7612, 0.2468, 0.7504, 0.1891, 0.794, 0.2333, 0.7612, 0.2468, 0.7284, 0.2415, 0.7205, 0.1747, 0.7504, 0.1891, 0.833, 0.001813, 0.8312, 0.1798, 0.821, 0.1621, 0.8246, 0.002118, 0.8312, 0.1798, 0.8162, 0.3015, 0.8048, 0.267, 0.821, 0.1621, 0.8162, 0.3015, 0.7724, 0.3071, 0.7612, 0.2468, 0.8048, 0.267, 0.7724, 0.3071, 0.7366, 0.3117, 0.7284, 0.2415, 0.7612, 0.2468, 0.8412, 0.0, 0.8412, 0.1959, 0.8312, 0.1798, 0.833, 0.001813, 0.8412, 0.1959, 0.8273, 0.3345, 0.8162, 0.3015, 0.8312, 0.1798, 0.8273, 0.3345, 0.7835, 0.3659, 0.7724, 0.3071, 0.8162, 0.3015, 0.7835, 0.3659, 0.7445, 0.3803, 0.7366, 0.3117, 0.7724, 0.3071, 0.4724, 0.5403, 0.4723, 0.3271, 0.4977, 0.3425, 0.4978, 0.539, 0.4723, 0.3271, 0.4723, 0.1718, 0.4978, 0.2029, 0.4977, 0.3425, 0.8374, 0.3638, 0.7935, 0.4192, 0.7835, 0.3659, 0.8273, 0.3345, 0.7935, 0.4192, 0.7517, 0.4428, 0.7445, 0.3803, 0.7835, 0.3659, 0.4321, 0.5414, 0.432, 0.3138, 0.4723, 0.3271, 0.4724, 0.5403, 0.432, 0.3138, 0.432, 0.1451, 0.4723, 0.1718, 0.4723, 0.3271, 0.432, 0.1451, 0.4325, 0.06705, 0.4729, 0.1145, 0.4723, 0.1718, 0.8018, 0.4633, 0.7576, 0.4948, 0.7517, 0.4428, 0.7935, 0.4192, 0.3797, 0.5423, 0.3795, 0.3036, 0.432, 0.3138, 0.4321, 0.5414, 0.3795, 0.3036, 0.3795, 0.1246, 0.432, 0.1451, 0.432, 0.3138, 0.3795, 0.1246, 0.3801, 0.03067, 0.4325, 0.06705, 0.432, 0.1451, 0.07152, 0.8605, 0.02135, 0.8642, 0.02183, 0.8043, 0.06942, 0.8013, 0.3186, 0.5428, 0.3184, 0.2972, 0.3795, 0.3036, 0.3797, 0.5423, 0.3184, 0.2972, 0.3185, 0.1117, 0.3795, 0.1246, 0.3795, 0.3036, 0.3185, 0.1117, 0.319, 0.007799, 0.3801, 0.03067, 0.3795, 0.1246, 0.0726, 0.9268, 0.02082, 0.931, 0.02135, 0.8642, 0.07152, 0.8605, 0.2531, 0.543, 0.253, 0.2951, 0.3184, 0.2972, 0.3186, 0.5428, 0.253, 0.2951, 0.253, 0.1073, 0.3185, 0.1117, 0.3184, 0.2972, 0.253, 0.1073, 0.2535, 0.0, 0.319, 0.007799, 0.3185, 0.1117, 0.0726, 0.9956, 0.02027, 1.0, 0.02082, 0.931, 0.0726, 0.9268, 0.9179, 0.5979, 0.9083, 0.5943, 0.926, 0.5434, 0.9355, 0.547, 0.7132, 0.9163, 0.7032, 0.9144, 0.7127, 0.8612, 0.7227, 0.8631, 0.4752, 0.5962, 0.4752, 0.543, 0.4853, 0.543, 0.4853, 0.5962, 0.4752, 0.6439, 0.4752, 0.5962, 0.4853, 0.5962, 0.4853, 0.6439, 0.4752, 0.6827, 0.4752, 0.6439, 0.4853, 0.6439, 0.4853, 0.6827, 0.5232, 0.7558, 0.5179, 0.8025, 0.5078, 0.8012, 0.5131, 0.7545, 0.5293, 0.7026, 0.5232, 0.7558, 0.5131, 0.7545, 0.5193, 0.7013, 0.5359, 0.6466, 0.5293, 0.7026, 0.5193, 0.7013, 0.5258, 0.6453, 0.5425, 0.5915, 0.5359, 0.6466, 0.5258, 0.6453, 0.5324, 0.5902, 0.5486, 0.5411, 0.5425, 0.5915, 0.5324, 0.5902, 0.5385, 0.5398, 0.5538, 0.4988, 0.5486, 0.5411, 0.5385, 0.5398, 0.5437, 0.4975, 0.09481, 0.9098, 0.09717, 0.9577, 0.08707, 0.9578, 0.0847, 0.9099, 0.09333, 0.8565, 0.09481, 0.9098, 0.0847, 0.9099, 0.08322, 0.8566, 0.09282, 0.8013, 0.09333, 0.8565, 0.08322, 0.8566, 0.08271, 0.8014, 0.66, 0.5628, 0.6499, 0.5632, 0.6485, 0.4966, 0.6586, 0.4962, 0.66, 0.6226, 0.6499, 0.623, 0.6499, 0.5632, 0.66, 0.5628, 0.6586, 0.6714, 0.6485, 0.6718, 0.6499, 0.623, 0.66, 0.6226, 0.7205, 0.1747, 0.7104, 0.176, 0.7033, 0.1169, 0.7134, 0.1156, 0.7284, 0.2415, 0.7183, 0.2428, 0.7104, 0.176, 0.7205, 0.1747, 0.7366, 0.3117, 0.7265, 0.313, 0.7183, 0.2428, 0.7284, 0.2415, 0.7445, 0.3803, 0.7345, 0.3816, 0.7265, 0.313, 0.7366, 0.3117, 0.7517, 0.4428, 0.7416, 0.444, 0.7345, 0.3816, 0.7445, 0.3803, 0.7576, 0.4948, 0.7475, 0.496, 0.7416, 0.444, 0.7517, 0.4428, 0.02135, 0.8642, 0.01122, 0.8641, 0.0117, 0.8042, 0.02183, 0.8043, 0.02082, 0.931, 0.01069, 0.9309, 0.01122, 0.8641, 0.02135, 0.8642, 0.02027, 1.0, 0.01013, 0.9999, 0.01069, 0.9309, 0.02082, 0.931])
me_cylinder_013.use_remesh_preserve_volume = False
me_cylinder_013.use_remesh_preserve_attributes = False
me_cylinder_013.use_mirror_vertex_groups = False
me_cylinder_013.update()

# ---- objects
ob_cylinder_003 = bpy.data.objects.new('Cylinder.003', me_cylinder_010)
ob_cylinder_000 = bpy.data.objects.new('Cylinder.000', me_cylinder_013)

# ---- transforms, parenting, visibility, modifiers, constraints
ob_cylinder_003.location = (350.0, 2.575, 0.0)
ob_cylinder_003.rotation_euler = (0.0, 1.571, 0.0)
ob_cylinder_003.scale = (1.0, 2.0, 8.026)
ob_cylinder_003.lineart.crease_threshold = 0.0
ob_cylinder_000.location = (5673.0, 2792.0, -4.891e-07)
ob_cylinder_000.rotation_euler = (-3.142, 1.571, 0.0)
ob_cylinder_000.scale = (1.0, 2.0, 8.026)
ob_cylinder_000.lineart.crease_threshold = 0.0

# ---- collection membership
col_collection_1.objects.link(ob_cylinder_003)
col_collection_1.objects.link(ob_cylinder_000)

# ---- scene / render settings (as saved in the file)
scene.frame_start = 1; scene.frame_end = 250; scene.frame_set(0)
scene.render.engine = 'BLENDER_EEVEE_NEXT'
scene.render.resolution_percentage = 50
scene.render.dither_intensity = 0.0
scene.cycles.use_denoising = False
scene.cycles.samples = 128
scene.cycles.sampling_pattern = 'TABULATED_SOBOL'
scene.cycles.light_sampling_threshold = 0.0
scene.cycles.use_adaptive_sampling = False
scene.cycles.use_light_tree = False
scene.cycles.blur_glossy = 0.0
scene.cycles.sample_clamp_indirect = 0.0
scene.view_settings.view_transform = 'Standard'
scene.unit_settings.scale_length = 0.01
bpy.context.view_layer.update()

# ---- added for rendering (the .blend has no active camera and no usable light): camera, sun
cam_auto = bpy.data.cameras.new('AutoCamera')
cam_auto.lens = 50.0
cam_auto.sensor_width = 36.0
cam_auto.clip_end = 131750.0
ob_auto_camera = bpy.data.objects.new('AutoCamera', cam_auto)
scene.collection.objects.link(ob_auto_camera)
ob_auto_camera.location = (10518.8, -7611.17, 6134.24)
ob_auto_camera.rotation_euler = (1.09748, -7.21219e-08, 0.694738)
scene.camera = ob_auto_camera
light_auto_sun = bpy.data.lights.new('AutoSun', 'SUN')
light_auto_sun.energy = 3.0
light_auto_sun.angle = 0.0523599
ob_auto_sun = bpy.data.objects.new('AutoSun', light_auto_sun)
scene.collection.objects.link(ob_auto_sun)
ob_auto_sun.rotation_euler = (0.872665, 0.174533, 0.523599)
bpy.context.view_layer.update()
